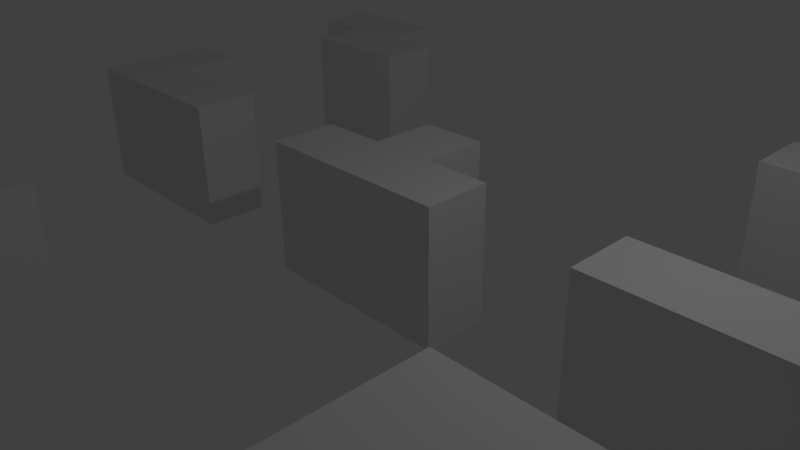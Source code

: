 # Source: TEST.blend  (saved by Blender 2.75.0; exported with 4.5.12 LTS)
import bpy
from mathutils import Matrix  # noqa: F401  (used for matrix-valued properties, if any)

bpy.ops.wm.read_factory_settings(use_empty=True)
scene = bpy.context.scene
scene.name = 'Scene'

# ---- collections
col_collection_1 = bpy.data.collections.new('Collection 1'); scene.collection.children.link(col_collection_1)

# ---- materials (node trees are filled in below, after node groups)
mat_material = bpy.data.materials.new('Material')
mat_material.alpha_threshold = 0.0
mat_material.use_transparent_shadow = False
mat_material.roughness = 0.5
mat_material.line_color = (0.0, 0.0, 0.0, 1.0)

# ---- material node trees

# ---- world
world_world = bpy.data.worlds.new('World'); scene.world = world_world
world_world.color = (0.05088, 0.05088, 0.05088)
world_world.use_sun_shadow = False
world_world.sun_shadow_jitter_overblur = 0.0
world_world.cycles.sampling_method = 'MANUAL'
world_world.cycles.sample_map_resolution = 256

# ---- cameras
cam_camera = bpy.data.cameras.new('Camera')
cam_camera.clip_end = 100.0
cam_camera.lens = 35.0
cam_camera.sensor_width = 32.0
cam_camera.sensor_height = 18.0
cam_camera.ortho_scale = 7.314
cam_camera.dof.focus_distance = 0.0
cam_camera.dof.aperture_fstop = 128.0

# ---- lights
light_lamp = bpy.data.lights.new('Lamp', 'POINT')
light_lamp.transmission_factor = 0.0
light_lamp.cutoff_distance = 30.0
light_lamp.energy = 100.0
light_lamp.shadow_buffer_clip_start = 1.001
light_lamp.shadow_soft_size = 0.1
light_lamp.shadow_maximum_resolution = 0.006
light_lamp.use_absolute_resolution = True
light_lamp.cycles.use_multiple_importance_sampling = False

# ---- meshes
me_cube_008 = bpy.data.meshes.new('Cube.008')
me_cube_008.from_pydata([(1.0, 1.0, -1.0), (-0.3333, 1.0, -1.0), (1.0, 1.0, 1.0), (-0.3333, 1.0, 1.0), (1.0, 1.0, 0.3333), (1.0, 1.0, -0.3333), (1.0, 2.0, -1.0), (1.0, 2.0, -0.3333), (1.0, 2.0, 0.3333), (1.0, 2.0, 1.0), (-0.3333, 2.0, 1.0), (-0.3333, 2.0, 0.3333), (-0.3333, 2.0, -0.3333), (-0.3333, 2.0, -1.0), (0.3333, 0.0009528, -1.0), (-0.3333, 0.0009528, -1.0), (0.3333, 0.0009524, 1.0), (-0.3333, 0.0009528, 1.0), (-0.3333, 0.0009528, -0.3333), (-0.3333, 0.0009528, 0.3333), (1.0, 0.0009516, 1.0), (1.0, 0.0009518, 0.3333), (1.0, 0.000952, -1.0), (1.0, 0.0009519, -0.3333), (1.0, 1.0, -1.0), (1.0, 1.0, -0.3333), (1.0, 1.0, 1.0), (1.0, 1.0, 0.3333)], [], [(13, 12, 11, 10, 9, 8, 7, 6), (14, 22, 23, 21, 20, 16, 17, 19, 18, 15), (10, 11, 12, 13, 1, 15, 18, 19, 17, 3), (8, 9, 2, 4, 5, 0, 6, 7), (3, 17, 16, 20, 26, 2, 9, 10), (25, 27, 26, 20, 21, 23, 22, 24), (1, 13, 6, 0, 24, 22, 14, 15)])
me_cube_008.materials.append(mat_material)
me_cube_008.use_remesh_preserve_volume = False
me_cube_008.use_remesh_preserve_attributes = False
me_cube_008.use_mirror_vertex_groups = False
me_cube_008.update()
me_cube_007 = bpy.data.meshes.new('Cube.007')
me_cube_007.from_pydata([(1.667, 1.0, -1.0), (1.667, 0.0009527, -1.0), (-1.0, 0.0009529, -1.0), (-1.0, 1.0, -1.0), (1.667, 1.0, 1.0), (1.667, 0.0009521, 1.0), (-1.0, 0.0009531, 1.0), (-1.0, 1.0, 1.0), (0.3333, 1.0, -1.0), (-0.3333, 1.0, -1.0), (1.667, 1.0, -0.3333), (1.667, 1.0, 0.3333), (-1.0, 1.0, -0.3333), (-1.0, 1.0, 0.3333), (0.3333, 1.0, 1.0), (-0.3333, 1.0, 1.0), (0.3333, 1.0, 0.3333), (-0.3333, 1.0, 0.3333), (0.3333, 1.0, -0.3333), (-0.3333, 1.0, -0.3333)], [], [(0, 1, 2, 3, 9, 8), (4, 14, 15, 7, 6, 5), (0, 10, 11, 4, 5, 1), (1, 5, 6, 2), (2, 6, 7, 13, 12, 3), (4, 11, 16, 14), (11, 10, 18, 16), (10, 0, 8, 18), (9, 19, 17, 15, 14, 16, 18, 8), (9, 3, 12, 13, 7, 15, 17, 19)])
me_cube_007.materials.append(mat_material)
me_cube_007.use_remesh_preserve_volume = False
me_cube_007.use_remesh_preserve_attributes = False
me_cube_007.use_mirror_vertex_groups = False
me_cube_007.update()
me_cube_006 = bpy.data.meshes.new('Cube.006')
me_cube_006.from_pydata([(-1.0, 1.0, -1.0), (-1.0, 1.0, 1.0), (0.3333, 1.0, -1.0), (-0.3333, 1.0, -1.0), (-1.0, 1.0, -0.3333), (-1.0, 1.0, 0.3333), (0.3333, 1.0, 1.0), (-0.3333, 1.0, 1.0), (0.3333, 1.0, 0.3333), (-0.3333, 1.0, 0.3333), (0.3333, 1.0, -0.3333), (-0.3333, 1.0, -0.3333), (0.3333, 2.0, -1.0), (0.3333, 2.0, -0.3333), (0.3333, 2.0, 0.3333), (0.3333, 2.0, 1.0), (-0.3333, 2.0, 1.0), (-0.3333, 2.0, 0.3333), (-0.3333, 2.0, -0.3333), (-0.3333, 2.0, -1.0), (0.3333, 0.0009528, -1.0), (-0.3333, 0.0009528, -1.0), (0.3333, 0.0009524, 1.0), (-0.3333, 0.0009528, 1.0), (0.3333, 0.0009527, -0.3333), (-0.3333, 0.0009528, -0.3333), (0.3333, 0.0009526, 0.3333), (-0.3333, 0.0009528, 0.3333), (-0.3333, 2.0, -1.0), (-1.0, 2.0, -1.0), (-1.0, 2.0, -0.3333), (-1.0, 2.0, 0.3333), (-1.0, 2.0, 1.0), (-0.3333, 2.0, 1.0), (-0.3333, 2.0, 0.3333), (-0.3333, 2.0, -0.3333), (1.0, 0.0009516, 1.0), (1.0, 0.0009518, 0.3333), (1.0, 0.000952, -1.0), (1.0, 0.0009519, -0.3333), (1.0, 1.0, -1.0), (1.0, 1.0, -0.3333), (1.0, 1.0, 1.0), (1.0, 1.0, 0.3333)], [], [(7, 16, 17, 9), (9, 17, 18, 11), (3, 11, 9, 7, 1, 5, 4, 0), (11, 18, 19, 3), (19, 18, 17, 16, 15, 14, 13, 12), (6, 7, 23, 22), (9, 11, 3, 21, 25, 27, 23, 7), (6, 15, 16, 7), (8, 14, 15, 6), (10, 13, 14, 8), (2, 12, 13, 10), (3, 19, 12, 2), (28, 29, 30, 31, 32, 33, 34, 35), (0, 29, 28, 3), (4, 30, 29, 0), (5, 31, 30, 4), (1, 32, 31, 5), (7, 33, 32, 1), (9, 34, 33, 7), (11, 35, 34, 9), (3, 28, 35, 11), (24, 20, 38, 39), (26, 24, 39, 37), (22, 26, 37, 36), (8, 6, 42, 43), (10, 8, 43, 41), (6, 22, 36, 42), (2, 10, 41, 40), (41, 43, 42, 36, 37, 39, 38, 40), (21, 20, 24, 26, 22, 23, 27, 25), (20, 2, 40, 38), (2, 20, 21, 3)])
me_cube_006.materials.append(mat_material)
me_cube_006.use_remesh_preserve_volume = False
me_cube_006.use_remesh_preserve_attributes = False
me_cube_006.use_mirror_vertex_groups = False
me_cube_006.update()
me_cube_005 = bpy.data.meshes.new('Cube.005')
me_cube_005.from_pydata([(-1.0, 1.0, -1.0), (-1.0, 1.0, 1.0), (0.3333, 1.0, -1.0), (-0.3333, 1.0, -1.0), (-1.0, 1.0, -0.3333), (-1.0, 1.0, 0.3333), (0.3333, 1.0, 1.0), (-0.3333, 1.0, 1.0), (0.3333, 1.0, 0.3333), (-0.3333, 1.0, 0.3333), (0.3333, 1.0, -0.3333), (-0.3333, 1.0, -0.3333), (0.3333, 2.0, -1.0), (0.3333, 2.0, -0.3333), (0.3333, 2.0, 0.3333), (0.3333, 2.0, 1.0), (-0.3333, 2.0, 1.0), (-0.3333, 2.0, 0.3333), (-0.3333, 2.0, -0.3333), (-0.3333, 2.0, -1.0), (0.3333, 0.0009528, -1.0), (-0.3333, 0.0009528, -1.0), (0.3333, 0.0009524, 1.0), (-0.3333, 0.0009528, 1.0), (0.3333, 0.0009527, -0.3333), (-0.3333, 0.0009528, -0.3333), (0.3333, 0.0009526, 0.3333), (-0.3333, 0.0009528, 0.3333), (-0.3333, 2.0, -1.0), (-1.0, 2.0, -1.0), (-1.0, 2.0, -0.3333), (-1.0, 2.0, 0.3333), (-1.0, 2.0, 1.0), (-0.3333, 2.0, 1.0), (-0.3333, 2.0, 0.3333), (-0.3333, 2.0, -0.3333), (1.0, 0.0009516, 1.0), (1.0, 0.0009518, 0.3333), (1.0, 0.000952, -1.0), (1.0, 0.0009519, -0.3333), (1.0, 1.0, -1.0), (1.0, 1.0, -0.3333), (1.0, 1.0, 1.0), (1.0, 1.0, 0.3333)], [], [(7, 16, 17, 9), (9, 17, 18, 11), (3, 11, 9, 7, 1, 5, 4, 0), (11, 18, 19, 3), (19, 18, 17, 16, 15, 14, 13, 12), (6, 7, 23, 22), (9, 11, 3, 21, 25, 27, 23, 7), (6, 15, 16, 7), (8, 14, 15, 6), (10, 13, 14, 8), (2, 12, 13, 10), (3, 19, 12, 2), (28, 29, 30, 31, 32, 33, 34, 35), (0, 29, 28, 3), (4, 30, 29, 0), (5, 31, 30, 4), (1, 32, 31, 5), (7, 33, 32, 1), (9, 34, 33, 7), (11, 35, 34, 9), (3, 28, 35, 11), (24, 20, 38, 39), (26, 24, 39, 37), (22, 26, 37, 36), (8, 6, 42, 43), (10, 8, 43, 41), (6, 22, 36, 42), (2, 10, 41, 40), (41, 43, 42, 36, 37, 39, 38, 40), (21, 20, 24, 26, 22, 23, 27, 25), (20, 2, 40, 38), (2, 20, 21, 3)])
me_cube_005.materials.append(mat_material)
me_cube_005.use_remesh_preserve_volume = False
me_cube_005.use_remesh_preserve_attributes = False
me_cube_005.use_mirror_vertex_groups = False
me_cube_005.update()
me_cube_003 = bpy.data.meshes.new('Cube.003')
me_cube_003.from_pydata([(1.0, 1.0, -1.0), (1.0, 0.0009527, -1.0), (-1.0, 0.0009529, -1.0), (-1.0, 1.0, -1.0), (1.0, 1.0, 1.0), (1.0, 0.0009521, 1.0), (-1.0, 0.0009531, 1.0), (-1.0, 1.0, 1.0), (0.3333, 1.0, -1.0), (-0.3333, 1.0, -1.0), (1.0, 1.0, -0.3333), (1.0, 1.0, 0.3333), (-1.0, 1.0, -0.3333), (-1.0, 1.0, 0.3333), (0.3333, 1.0, 1.0), (-0.3333, 1.0, 1.0), (0.3333, 1.0, 0.3333), (-0.3333, 1.0, 0.3333), (0.3333, 1.0, -0.3333), (-0.3333, 1.0, -0.3333), (-1.0, 2.001, 1.0), (-0.3333, 2.001, -0.3333), (-0.3333, 2.001, 0.3333), (-1.0, 2.001, 0.3333), (-1.0, 2.001, -1.0), (-1.0, 2.001, -0.3333), (-0.3333, 2.001, 1.0), (-0.3333, 2.001, -1.0)], [], [(0, 1, 2, 3, 9, 8), (4, 14, 15, 7, 6, 5), (0, 10, 11, 4, 5, 1), (1, 5, 6, 2), (2, 6, 7, 13, 12, 3), (19, 9, 27, 21), (12, 13, 23, 25), (9, 3, 24, 27), (4, 11, 16, 14), (11, 10, 18, 16), (10, 0, 8, 18), (3, 12, 25, 24), (15, 17, 22, 26), (13, 7, 20, 23), (21, 27, 24, 25), (17, 19, 21, 22), (7, 15, 26, 20), (22, 21, 25, 23), (26, 22, 23, 20), (9, 19, 17, 15, 14, 16, 18, 8)])
me_cube_003.materials.append(mat_material)
me_cube_003.use_remesh_preserve_volume = False
me_cube_003.use_remesh_preserve_attributes = False
me_cube_003.use_mirror_vertex_groups = False
me_cube_003.update()
me_cube_001 = bpy.data.meshes.new('Cube.001')
me_cube_001.from_pydata([(1.0, 1.0, -1.0), (1.0, 0.0009527, -1.0), (-1.0, 0.0009529, -1.0), (-1.0, 1.0, -1.0), (1.0, 1.0, 1.0), (1.0, 0.0009521, 1.0), (-1.0, 0.0009531, 1.0), (-1.0, 1.0, 1.0), (0.3333, 1.0, -1.0), (-0.3333, 1.0, -1.0), (1.0, 1.0, -0.3333), (1.0, 1.0, 0.3333), (-1.0, 1.0, -0.3333), (-1.0, 1.0, 0.3333), (0.3333, 1.0, 1.0), (-0.3333, 1.0, 1.0), (0.3333, 1.0, 0.3333), (-0.3333, 1.0, 0.3333), (0.3333, 1.0, -0.3333), (-0.3333, 1.0, -0.3333), (-1.0, 2.001, 1.0), (-0.3333, 2.001, -0.3333), (-0.3333, 2.001, 0.3333), (-1.0, 2.001, 0.3333), (-1.0, 2.001, -1.0), (-1.0, 2.001, -0.3333), (-0.3333, 2.001, 1.0), (-0.3333, 2.001, -1.0)], [], [(0, 1, 2, 3, 9, 8), (4, 14, 15, 7, 6, 5), (0, 10, 11, 4, 5, 1), (1, 5, 6, 2), (2, 6, 7, 13, 12, 3), (19, 9, 27, 21), (12, 13, 23, 25), (9, 3, 24, 27), (4, 11, 16, 14), (11, 10, 18, 16), (10, 0, 8, 18), (3, 12, 25, 24), (15, 17, 22, 26), (13, 7, 20, 23), (21, 27, 24, 25), (17, 19, 21, 22), (7, 15, 26, 20), (22, 21, 25, 23), (26, 22, 23, 20), (9, 19, 17, 15, 14, 16, 18, 8)])
me_cube_001.materials.append(mat_material)
me_cube_001.use_remesh_preserve_volume = False
me_cube_001.use_remesh_preserve_attributes = False
me_cube_001.use_mirror_vertex_groups = False
me_cube_001.update()
me_cube = bpy.data.meshes.new('Cube')
me_cube.from_pydata([(1.0, 1.0, -1.0), (1.0, 0.0009527, -1.0), (-1.0, 0.0009529, -1.0), (-1.0, 1.0, -1.0), (1.0, 1.0, 1.0), (1.0, 0.0009521, 1.0), (-1.0, 0.0009531, 1.0), (-1.0, 1.0, 1.0), (0.3333, 1.0, -1.0), (-0.3333, 1.0, -1.0), (1.0, 1.0, -0.3333), (1.0, 1.0, 0.3333), (-1.0, 1.0, -0.3333), (-1.0, 1.0, 0.3333), (0.3333, 1.0, 1.0), (-0.3333, 1.0, 1.0), (0.3333, 1.0, 0.3333), (-0.3333, 1.0, 0.3333), (0.3333, 1.0, -0.3333), (-0.3333, 1.0, -0.3333), (0.3333, 1.994, 1.0), (0.3333, 1.994, 0.3333), (-0.3333, 1.994, 0.3333), (-0.3333, 1.994, 1.0), (0.3333, 1.994, 0.3333), (0.3333, 1.994, -0.3333), (-0.3333, 1.994, -0.3333), (-0.3333, 1.994, 0.3333), (0.3333, 1.994, -0.3333), (0.3333, 1.994, -1.0), (-0.3333, 1.994, -1.0), (-0.3333, 1.994, -0.3333)], [], [(0, 1, 2, 3, 9, 8), (4, 14, 15, 7, 6, 5), (0, 10, 11, 4, 5, 1), (1, 5, 6, 2), (2, 6, 7, 13, 12, 3), (19, 9, 3, 12), (15, 17, 13, 7), (17, 19, 12, 13), (4, 11, 16, 14), (11, 10, 18, 16), (10, 0, 8, 18), (20, 21, 22, 23), (16, 21, 20, 14), (17, 22, 21, 16), (15, 23, 22, 17), (14, 20, 23, 15), (24, 25, 26, 27), (18, 25, 24, 16), (19, 26, 25, 18), (17, 27, 26, 19), (16, 24, 27, 17), (28, 29, 30, 31), (8, 29, 28, 18), (9, 30, 29, 8), (19, 31, 30, 9), (18, 28, 31, 19)])
me_cube.materials.append(mat_material)
me_cube.use_remesh_preserve_volume = False
me_cube.use_remesh_preserve_attributes = False
me_cube.use_mirror_vertex_groups = False
me_cube.update()

# ---- objects
ob_cube_006 = bpy.data.objects.new('Cube.006', me_cube_008)
ob_cube_005 = bpy.data.objects.new('Cube.005', me_cube_007)
ob_cube_004 = bpy.data.objects.new('Cube.004', me_cube_006)
ob_cube_003 = bpy.data.objects.new('Cube.003', me_cube_005)
ob_cube_002 = bpy.data.objects.new('Cube.002', me_cube_003)
ob_cube_001 = bpy.data.objects.new('Cube.001', me_cube_001)
ob_cube = bpy.data.objects.new('Cube', me_cube)
ob_lamp = bpy.data.objects.new('Lamp', light_lamp)
ob_camera = bpy.data.objects.new('Camera', cam_camera)

# ---- transforms, parenting, visibility, modifiers, constraints
ob_cube_006.location = (4.506, -4.002, 0.0)
ob_cube_006.scale = (-1.499, 1.0, 1.0)
ob_cube_006.lock_rotations_4d = False
ob_cube_006.empty_display_type = 'ARROWS'
ob_cube_006.lineart.crease_threshold = 0.0
ob_cube_005.location = (-5.504, -3.995, 0.0)
ob_cube_005.scale = (1.499, 1.0, 1.0)
ob_cube_005.lock_rotations_4d = False
ob_cube_005.empty_display_type = 'ARROWS'
ob_cube_005.lineart.crease_threshold = 0.0
ob_cube_004.location = (-5.505, 3.997, 0.0)
ob_cube_004.scale = (1.499, 1.0, 1.0)
ob_cube_004.lock_rotations_4d = False
ob_cube_004.empty_display_type = 'ARROWS'
ob_cube_004.lineart.crease_threshold = 0.0
ob_cube_003.location = (4.506, 4.009, 0.0)
ob_cube_003.scale = (-1.499, 1.0, 1.0)
ob_cube_003.lock_rotations_4d = False
ob_cube_003.empty_display_type = 'ARROWS'
ob_cube_003.lineart.crease_threshold = 0.0
ob_cube_002.location = (4.506, 0.01154, 0.0)
ob_cube_002.scale = (-1.499, 1.0, 1.0)
ob_cube_002.lock_rotations_4d = False
ob_cube_002.empty_display_type = 'ARROWS'
ob_cube_002.lineart.crease_threshold = 0.0
ob_cube_001.location = (-5.504, 0.0, 0.0)
ob_cube_001.scale = (1.499, 1.0, 1.0)
ob_cube_001.lock_rotations_4d = False
ob_cube_001.empty_display_type = 'ARROWS'
ob_cube_001.lineart.crease_threshold = 0.0
ob_cube.location = (-0.5012, 0.0, 0.0)
ob_cube.scale = (1.499, 1.0, 1.0)
ob_cube.lock_rotations_4d = False
ob_cube.empty_display_type = 'ARROWS'
ob_cube.lineart.crease_threshold = 0.0
ob_lamp.location = (4.076, 1.005, 5.904)
ob_lamp.rotation_euler = (0.6503, 0.05522, 1.866)
ob_lamp.lock_rotations_4d = False
ob_lamp.empty_display_type = 'ARROWS'
ob_lamp.color = (0.0, 0.0, 0.0, 0.0)
ob_lamp.lineart.crease_threshold = 0.0
ob_camera.location = (7.481, -6.508, 5.344)
ob_camera.rotation_euler = (1.109, 0.01082, 0.8149)
ob_camera.lock_rotations_4d = False
ob_camera.empty_display_type = 'ARROWS'
ob_camera.color = (0.0, 0.0, 0.0, 0.0)
ob_camera.display_type = 'WIRE'
ob_camera.lineart.crease_threshold = 0.0

# ---- collection membership
col_collection_1.objects.link(ob_cube_006)
col_collection_1.objects.link(ob_cube_005)
col_collection_1.objects.link(ob_cube_004)
col_collection_1.objects.link(ob_cube_003)
col_collection_1.objects.link(ob_cube_002)
col_collection_1.objects.link(ob_cube_001)
col_collection_1.objects.link(ob_cube)
col_collection_1.objects.link(ob_lamp)
col_collection_1.objects.link(ob_camera)

# ---- scene / render settings (as saved in the file)
scene.camera = ob_camera
scene.frame_start = 1; scene.frame_end = 250; scene.frame_set(2)
scene.render.engine = 'BLENDER_EEVEE_NEXT'
scene.render.resolution_percentage = 50
scene.render.dither_intensity = 0.0
scene.cycles.use_denoising = False
scene.cycles.samples = 10
scene.cycles.sampling_pattern = 'TABULATED_SOBOL'
scene.cycles.light_sampling_threshold = 0.0
scene.cycles.use_adaptive_sampling = False
scene.cycles.use_light_tree = False
scene.cycles.blur_glossy = 0.0
scene.cycles.pixel_filter_type = 'GAUSSIAN'
scene.cycles.sample_clamp_indirect = 0.0
scene.view_settings.view_transform = 'Standard'
bpy.context.view_layer.update()
